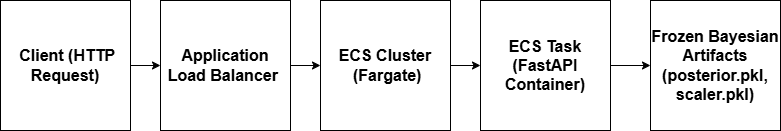

The diagram above was exported from draw.io. Its source (the exported page's mxGraphModel, read from the mxfile embedded in the PNG):
<mxGraphModel dx="1042" dy="562" grid="1" gridSize="10" guides="1" tooltips="1" connect="1" arrows="1" fold="1" page="1" pageScale="1" pageWidth="827" pageHeight="1169" math="0" shadow="0">
  <root>
    <mxCell id="0" />
    <mxCell id="1" parent="0" />
    <mxCell id="vUDH0GOiaylOS2XTgKRD-6" edge="1" parent="1" source="vUDH0GOiaylOS2XTgKRD-1" style="edgeStyle=orthogonalEdgeStyle;rounded=0;orthogonalLoop=1;jettySize=auto;html=1;" target="vUDH0GOiaylOS2XTgKRD-3" value="">
      <mxGeometry relative="1" as="geometry" />
    </mxCell>
    <mxCell id="vUDH0GOiaylOS2XTgKRD-1" parent="1" style="whiteSpace=wrap;html=1;aspect=fixed;" value="&lt;font style=&quot;font-size: 16px;&quot;&gt;&lt;b style=&quot;&quot;&gt;&amp;nbsp;Client&amp;nbsp;(HTTP Request)&lt;/b&gt;&lt;/font&gt;" vertex="1">
      <mxGeometry height="130" width="130" x="10" y="40" as="geometry" />
    </mxCell>
    <mxCell id="vUDH0GOiaylOS2XTgKRD-5" edge="1" parent="1" source="vUDH0GOiaylOS2XTgKRD-3" style="edgeStyle=orthogonalEdgeStyle;rounded=0;orthogonalLoop=1;jettySize=auto;html=1;" target="vUDH0GOiaylOS2XTgKRD-4" value="">
      <mxGeometry relative="1" as="geometry" />
    </mxCell>
    <mxCell id="vUDH0GOiaylOS2XTgKRD-3" parent="1" style="whiteSpace=wrap;html=1;aspect=fixed;" value="&lt;font style=&quot;font-size: 16px;&quot;&gt;&lt;b&gt;Application Load&amp;nbsp;Balancer&amp;nbsp;&lt;/b&gt;&lt;/font&gt;" vertex="1">
      <mxGeometry height="130" width="130" x="170" y="40" as="geometry" />
    </mxCell>
    <mxCell id="vUDH0GOiaylOS2XTgKRD-8" edge="1" parent="1" source="vUDH0GOiaylOS2XTgKRD-4" style="edgeStyle=orthogonalEdgeStyle;rounded=0;orthogonalLoop=1;jettySize=auto;html=1;" target="vUDH0GOiaylOS2XTgKRD-7" value="">
      <mxGeometry relative="1" as="geometry" />
    </mxCell>
    <mxCell id="vUDH0GOiaylOS2XTgKRD-4" parent="1" style="whiteSpace=wrap;html=1;aspect=fixed;" value="&lt;font style=&quot;font-size: 16px;&quot;&gt;&lt;b&gt;ECS Cluster &amp;nbsp;(Fargate)&lt;/b&gt;&lt;/font&gt;" vertex="1">
      <mxGeometry height="130" width="130" x="330" y="40" as="geometry" />
    </mxCell>
    <mxCell id="vUDH0GOiaylOS2XTgKRD-10" edge="1" parent="1" source="vUDH0GOiaylOS2XTgKRD-7" style="edgeStyle=orthogonalEdgeStyle;rounded=0;orthogonalLoop=1;jettySize=auto;html=1;" target="vUDH0GOiaylOS2XTgKRD-9" value="">
      <mxGeometry relative="1" as="geometry" />
    </mxCell>
    <mxCell id="vUDH0GOiaylOS2XTgKRD-7" parent="1" style="whiteSpace=wrap;html=1;aspect=fixed;" value="&lt;span style=&quot;font-size: 16px;&quot;&gt;&lt;b&gt;ECS Task (FastAPI Container)&lt;/b&gt;&lt;/span&gt;" vertex="1">
      <mxGeometry height="130" width="130" x="490" y="40" as="geometry" />
    </mxCell>
    <mxCell id="vUDH0GOiaylOS2XTgKRD-9" parent="1" style="whiteSpace=wrap;html=1;aspect=fixed;" value="&lt;div&gt;&lt;span style=&quot;font-size: 16px;&quot;&gt;&lt;b&gt;Frozen Bayesian Artifacts&lt;/b&gt;&lt;/span&gt;&lt;/div&gt;&lt;div&gt;&lt;span style=&quot;font-size: 16px;&quot;&gt;&lt;b&gt;(posterior.pkl, scaler.pkl)&lt;/b&gt;&lt;/span&gt;&lt;/div&gt;" vertex="1">
      <mxGeometry height="130" width="130" x="660" y="40" as="geometry" />
    </mxCell>
  </root>
</mxGraphModel>